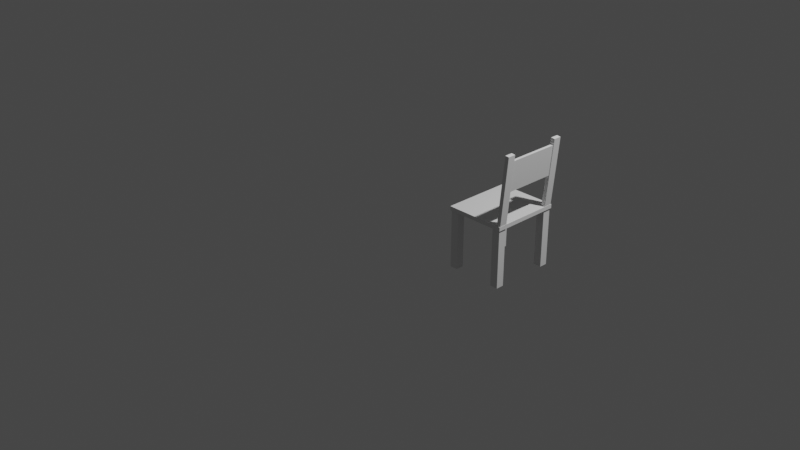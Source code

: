 # Source: chair.blend  (saved by Blender 2.82.7; exported with 4.5.12 LTS)
import bpy
from mathutils import Matrix  # noqa: F401  (used for matrix-valued properties, if any)

bpy.ops.wm.read_factory_settings(use_empty=True)
scene = bpy.context.scene
scene.name = 'Scene'

# ---- collections
col_collection = bpy.data.collections.new('Collection'); scene.collection.children.link(col_collection)

# ---- world
world_world = bpy.data.worlds.new('World'); scene.world = world_world
world_world.use_nodes = True; world_world.node_tree.nodes.clear()
_N = world_world.node_tree.nodes; _L = world_world.node_tree.links
n0 = _N.new('ShaderNodeOutputWorld'); n0.name = 'World Output'; n0.location = (300, 300)
n1 = _N.new('ShaderNodeBackground'); n1.name = 'Background'; n1.location = (10, 300)
n1.inputs[0].default_value = (0.05088, 0.05088, 0.05088, 1.0)
_L.new(n1.outputs[0], n0.inputs[0])
n0.is_active_output = True
world_world.color = (0.05088, 0.05088, 0.05088)
world_world.use_sun_shadow = False
world_world.sun_shadow_jitter_overblur = 0.0

# ---- cameras
cam_camera = bpy.data.cameras.new('Camera')
cam_camera.clip_end = 100.0
cam_camera.ortho_scale = 7.314

# ---- lights
light_light = bpy.data.lights.new('Light', 'POINT')
light_light.transmission_factor = 0.0
light_light.energy = 1000.0
light_light.shadow_soft_size = 0.1
light_light.shadow_maximum_resolution = 0.006
light_light.use_absolute_resolution = True

# ---- meshes
me_cube_005 = bpy.data.meshes.new('Cube.005')
me_cube_005.from_pydata([(-1.0, -1.0, -1.0), (-1.0, -1.0, 1.0), (-1.0, 1.0, -1.0), (-1.0, 1.0, 1.0), (1.0, -1.0, -1.0), (1.0, -1.0, 1.0), (1.0, 1.0, -1.0), (1.0, 1.0, 1.0)], [], [(0, 1, 3, 2), (2, 3, 7, 6), (6, 7, 5, 4), (4, 5, 1, 0), (2, 6, 4, 0), (7, 3, 1, 5)])
_uv = me_cube_005.uv_layers.new(name='UVMap')
_uv.uv.foreach_set('vector', [0.375, 0.0, 0.625, 0.0, 0.625, 0.25, 0.375, 0.25, 0.375, 0.25, 0.625, 0.25, 0.625, 0.5, 0.375, 0.5, 0.375, 0.5, 0.625, 0.5, 0.625, 0.75, 0.375, 0.75, 0.375, 0.75, 0.625, 0.75, 0.625, 1.0, 0.375, 1.0, 0.125, 0.5, 0.375, 0.5, 0.375, 0.75, 0.125, 0.75, 0.625, 0.5, 0.875, 0.5, 0.875, 0.75, 0.625, 0.75])
me_cube_005.use_remesh_fix_poles = True
me_cube_005.use_remesh_preserve_attributes = False
me_cube_005.use_mirror_vertex_groups = False
me_cube_005.update()
me_cube_006 = bpy.data.meshes.new('Cube.006')
me_cube_006.from_pydata([(-1.0, -1.0, -1.0), (-1.0, -1.0, 1.0), (-1.0, 1.0, -1.0), (-1.0, 1.0, 1.0), (1.0, -1.0, -1.0), (1.0, -1.0, 1.0), (1.0, 1.0, -1.0), (1.0, 1.0, 1.0)], [], [(0, 1, 3, 2), (2, 3, 7, 6), (6, 7, 5, 4), (4, 5, 1, 0), (2, 6, 4, 0), (7, 3, 1, 5)])
_uv = me_cube_006.uv_layers.new(name='UVMap')
_uv.uv.foreach_set('vector', [0.375, 0.0, 0.625, 0.0, 0.625, 0.25, 0.375, 0.25, 0.375, 0.25, 0.625, 0.25, 0.625, 0.5, 0.375, 0.5, 0.375, 0.5, 0.625, 0.5, 0.625, 0.75, 0.375, 0.75, 0.375, 0.75, 0.625, 0.75, 0.625, 1.0, 0.375, 1.0, 0.125, 0.5, 0.375, 0.5, 0.375, 0.75, 0.125, 0.75, 0.625, 0.5, 0.875, 0.5, 0.875, 0.75, 0.625, 0.75])
me_cube_006.use_remesh_fix_poles = True
me_cube_006.use_remesh_preserve_attributes = False
me_cube_006.use_mirror_vertex_groups = False
me_cube_006.update()
me_cube_007 = bpy.data.meshes.new('Cube.007')
me_cube_007.from_pydata([(-1.0, -1.0, -1.0), (-1.0, -1.0, 1.0), (-1.0, 1.0, -1.0), (-1.0, 1.0, 1.0), (1.0, -1.0, -1.0), (1.0, -1.0, 1.0), (1.0, 1.0, -1.0), (1.0, 1.0, 1.0)], [], [(0, 1, 3, 2), (2, 3, 7, 6), (6, 7, 5, 4), (4, 5, 1, 0), (2, 6, 4, 0), (7, 3, 1, 5)])
_uv = me_cube_007.uv_layers.new(name='UVMap')
_uv.uv.foreach_set('vector', [0.375, 0.0, 0.625, 0.0, 0.625, 0.25, 0.375, 0.25, 0.375, 0.25, 0.625, 0.25, 0.625, 0.5, 0.375, 0.5, 0.375, 0.5, 0.625, 0.5, 0.625, 0.75, 0.375, 0.75, 0.375, 0.75, 0.625, 0.75, 0.625, 1.0, 0.375, 1.0, 0.125, 0.5, 0.375, 0.5, 0.375, 0.75, 0.125, 0.75, 0.625, 0.5, 0.875, 0.5, 0.875, 0.75, 0.625, 0.75])
me_cube_007.use_remesh_fix_poles = True
me_cube_007.use_remesh_preserve_attributes = False
me_cube_007.use_mirror_vertex_groups = False
me_cube_007.update()
me_cube_008 = bpy.data.meshes.new('Cube.008')
me_cube_008.from_pydata([(-1.0, -1.0, -1.0), (-1.0, -1.0, 1.0), (-1.0, 1.0, -1.0), (-1.0, 1.0, 1.0), (1.0, -1.0, -1.0), (1.0, -1.0, 1.0), (1.0, 1.0, -1.0), (1.0, 1.0, 1.0)], [], [(0, 1, 3, 2), (2, 3, 7, 6), (6, 7, 5, 4), (4, 5, 1, 0), (2, 6, 4, 0), (7, 3, 1, 5)])
_uv = me_cube_008.uv_layers.new(name='UVMap')
_uv.uv.foreach_set('vector', [0.375, 0.0, 0.625, 0.0, 0.625, 0.25, 0.375, 0.25, 0.375, 0.25, 0.625, 0.25, 0.625, 0.5, 0.375, 0.5, 0.375, 0.5, 0.625, 0.5, 0.625, 0.75, 0.375, 0.75, 0.375, 0.75, 0.625, 0.75, 0.625, 1.0, 0.375, 1.0, 0.125, 0.5, 0.375, 0.5, 0.375, 0.75, 0.125, 0.75, 0.625, 0.5, 0.875, 0.5, 0.875, 0.75, 0.625, 0.75])
me_cube_008.use_remesh_fix_poles = True
me_cube_008.use_remesh_preserve_attributes = False
me_cube_008.use_mirror_vertex_groups = False
me_cube_008.update()
me_cube_009 = bpy.data.meshes.new('Cube.009')
me_cube_009.from_pydata([(-1.0, -1.0, -1.0), (-1.0, -1.0, 1.0), (-1.0, 1.0, -1.0), (-1.0, 1.0, 1.0), (1.0, -1.0, -1.0), (1.0, -1.0, 1.0), (1.0, 1.0, -1.0), (1.0, 1.0, 1.0)], [], [(0, 1, 3, 2), (2, 3, 7, 6), (6, 7, 5, 4), (4, 5, 1, 0), (2, 6, 4, 0), (7, 3, 1, 5)])
_uv = me_cube_009.uv_layers.new(name='UVMap')
_uv.uv.foreach_set('vector', [0.375, 0.0, 0.625, 0.0, 0.625, 0.25, 0.375, 0.25, 0.375, 0.25, 0.625, 0.25, 0.625, 0.5, 0.375, 0.5, 0.375, 0.5, 0.625, 0.5, 0.625, 0.75, 0.375, 0.75, 0.375, 0.75, 0.625, 0.75, 0.625, 1.0, 0.375, 1.0, 0.125, 0.5, 0.375, 0.5, 0.375, 0.75, 0.125, 0.75, 0.625, 0.5, 0.875, 0.5, 0.875, 0.75, 0.625, 0.75])
me_cube_009.use_remesh_fix_poles = True
me_cube_009.use_remesh_preserve_attributes = False
me_cube_009.use_mirror_vertex_groups = False
me_cube_009.update()
me_cube_010 = bpy.data.meshes.new('Cube.010')
me_cube_010.from_pydata([(-1.0, -1.0, -1.0), (-1.0, -1.0, 1.0), (-1.0, 1.0, -1.0), (-1.0, 1.0, 1.0), (1.0, -1.0, -1.0), (1.0, -1.0, 1.0), (1.0, 1.0, -1.0), (1.0, 1.0, 1.0)], [], [(0, 1, 3, 2), (2, 3, 7, 6), (6, 7, 5, 4), (4, 5, 1, 0), (2, 6, 4, 0), (7, 3, 1, 5)])
_uv = me_cube_010.uv_layers.new(name='UVMap')
_uv.uv.foreach_set('vector', [0.375, 0.0, 0.625, 0.0, 0.625, 0.25, 0.375, 0.25, 0.375, 0.25, 0.625, 0.25, 0.625, 0.5, 0.375, 0.5, 0.375, 0.5, 0.625, 0.5, 0.625, 0.75, 0.375, 0.75, 0.375, 0.75, 0.625, 0.75, 0.625, 1.0, 0.375, 1.0, 0.125, 0.5, 0.375, 0.5, 0.375, 0.75, 0.125, 0.75, 0.625, 0.5, 0.875, 0.5, 0.875, 0.75, 0.625, 0.75])
me_cube_010.use_remesh_fix_poles = True
me_cube_010.use_remesh_preserve_attributes = False
me_cube_010.use_mirror_vertex_groups = False
me_cube_010.update()
me_cube_011 = bpy.data.meshes.new('Cube.011')
me_cube_011.from_pydata([(-1.0, -1.0, -1.0), (-1.0, -1.0, 1.0), (-1.0, 1.0, -1.0), (-1.0, 1.0, 1.0), (1.0, -1.0, -1.0), (1.0, -1.0, 1.0), (1.0, 1.0, -1.0), (1.0, 1.0, 1.0)], [], [(0, 1, 3, 2), (2, 3, 7, 6), (6, 7, 5, 4), (4, 5, 1, 0), (2, 6, 4, 0), (7, 3, 1, 5)])
_uv = me_cube_011.uv_layers.new(name='UVMap')
_uv.uv.foreach_set('vector', [0.375, 0.0, 0.625, 0.0, 0.625, 0.25, 0.375, 0.25, 0.375, 0.25, 0.625, 0.25, 0.625, 0.5, 0.375, 0.5, 0.375, 0.5, 0.625, 0.5, 0.625, 0.75, 0.375, 0.75, 0.375, 0.75, 0.625, 0.75, 0.625, 1.0, 0.375, 1.0, 0.125, 0.5, 0.375, 0.5, 0.375, 0.75, 0.125, 0.75, 0.625, 0.5, 0.875, 0.5, 0.875, 0.75, 0.625, 0.75])
me_cube_011.use_remesh_fix_poles = True
me_cube_011.use_remesh_preserve_attributes = False
me_cube_011.use_mirror_vertex_groups = False
me_cube_011.update()
me_cube_012 = bpy.data.meshes.new('Cube.012')
me_cube_012.from_pydata([(-1.0, -1.0, -1.0), (-1.0, -1.0, 1.0), (-1.0, 1.0, -1.0), (-1.0, 1.0, 1.0), (1.0, -1.0, -1.0), (1.0, -1.0, 1.0), (1.0, 1.0, -1.0), (1.0, 1.0, 1.0)], [], [(0, 1, 3, 2), (2, 3, 7, 6), (6, 7, 5, 4), (4, 5, 1, 0), (2, 6, 4, 0), (7, 3, 1, 5)])
_uv = me_cube_012.uv_layers.new(name='UVMap')
_uv.uv.foreach_set('vector', [0.375, 0.0, 0.625, 0.0, 0.625, 0.25, 0.375, 0.25, 0.375, 0.25, 0.625, 0.25, 0.625, 0.5, 0.375, 0.5, 0.375, 0.5, 0.625, 0.5, 0.625, 0.75, 0.375, 0.75, 0.375, 0.75, 0.625, 0.75, 0.625, 1.0, 0.375, 1.0, 0.125, 0.5, 0.375, 0.5, 0.375, 0.75, 0.125, 0.75, 0.625, 0.5, 0.875, 0.5, 0.875, 0.75, 0.625, 0.75])
me_cube_012.use_remesh_fix_poles = True
me_cube_012.use_remesh_preserve_attributes = False
me_cube_012.use_mirror_vertex_groups = False
me_cube_012.update()

# ---- objects
ob_light = bpy.data.objects.new('Light', light_light)
ob_camera = bpy.data.objects.new('Camera', cam_camera)
ob_cube_005 = bpy.data.objects.new('Cube.005', me_cube_005)
ob_cube_006 = bpy.data.objects.new('Cube.006', me_cube_006)
ob_cube_007 = bpy.data.objects.new('Cube.007', me_cube_007)
ob_cube_008 = bpy.data.objects.new('Cube.008', me_cube_008)
ob_cube_009 = bpy.data.objects.new('Cube.009', me_cube_009)
ob_cube_010 = bpy.data.objects.new('Cube.010', me_cube_010)
ob_cube_011 = bpy.data.objects.new('Cube.011', me_cube_011)
ob_cube_012 = bpy.data.objects.new('Cube.012', me_cube_012)

# ---- transforms, parenting, visibility, modifiers, constraints
ob_light.location = (4.076, 1.005, 5.904)
ob_light.rotation_euler = (0.6503, 0.05522, 1.866)
ob_light.lock_rotations_4d = False
ob_light.empty_display_type = 'ARROWS'
ob_light.color = (0.0, 0.0, 0.0, 0.0)
ob_light.lineart.crease_threshold = 0.0
ob_camera.location = (7.359, -6.926, 4.958)
ob_camera.rotation_euler = (1.109, 0.0, 0.8149)
ob_camera.lock_rotations_4d = False
ob_camera.empty_display_type = 'ARROWS'
ob_camera.color = (0.0, 0.0, 0.0, 0.0)
ob_camera.display_type = 'WIRE'
ob_camera.lineart.crease_threshold = 0.0
ob_cube_005.location = (1.1, 0.3, 0.3)
ob_cube_005.scale = (0.04, 0.04, 0.3)
ob_cube_005.lineart.crease_threshold = 0.0
ob_cube_006.location = (1.1, -0.3, 0.3)
ob_cube_006.scale = (0.04, 0.04, 0.3)
ob_cube_006.lineart.crease_threshold = 0.0
ob_cube_007.location = (1.6, -0.3, 0.3)
ob_cube_007.scale = (0.04, 0.04, 0.3)
ob_cube_007.lineart.crease_threshold = 0.0
ob_cube_008.location = (1.6, 0.3, 0.3)
ob_cube_008.scale = (0.04, 0.04, 0.3)
ob_cube_008.lineart.crease_threshold = 0.0
ob_cube_009.location = (1.35, -0.0, 0.6)
ob_cube_009.scale = (0.3, 0.35, 0.02)
ob_cube_009.lineart.crease_threshold = 0.0
ob_cube_010.location = (1.658, -0.3, 0.9521)
ob_cube_010.rotation_euler = (-2.693e-07, 3.232, 1.223e-08)
ob_cube_010.scale = (0.02, 0.04, 0.35)
ob_cube_010.lineart.crease_threshold = 0.0
ob_cube_011.location = (1.658, 0.3, 0.9521)
ob_cube_011.rotation_euler = (-2.693e-07, 3.232, 1.223e-08)
ob_cube_011.scale = (0.02, 0.04, 0.35)
ob_cube_011.lineart.crease_threshold = 0.0
ob_cube_012.location = (1.672, 1.837e-08, 1.089)
ob_cube_012.rotation_euler = (-2.693e-07, 3.232, 1.223e-08)
ob_cube_012.scale = (0.0125, 0.3, 0.15)
ob_cube_012.lineart.crease_threshold = 0.0

# ---- collection membership
col_collection.objects.link(ob_light)
col_collection.objects.link(ob_camera)
col_collection.objects.link(ob_cube_005)
col_collection.objects.link(ob_cube_006)
col_collection.objects.link(ob_cube_007)
col_collection.objects.link(ob_cube_008)
col_collection.objects.link(ob_cube_009)
col_collection.objects.link(ob_cube_010)
col_collection.objects.link(ob_cube_011)
col_collection.objects.link(ob_cube_012)

# ---- scene / render settings (as saved in the file)
scene.camera = ob_camera
scene.frame_start = 1; scene.frame_end = 250; scene.frame_set(1)
scene.render.engine = 'BLENDER_EEVEE_NEXT'
scene.cycles.use_denoising = False
scene.cycles.samples = 128
scene.cycles.sampling_pattern = 'TABULATED_SOBOL'
scene.cycles.use_adaptive_sampling = False
scene.cycles.use_light_tree = False
scene.view_settings.view_transform = 'Filmic'
bpy.context.view_layer.update()
